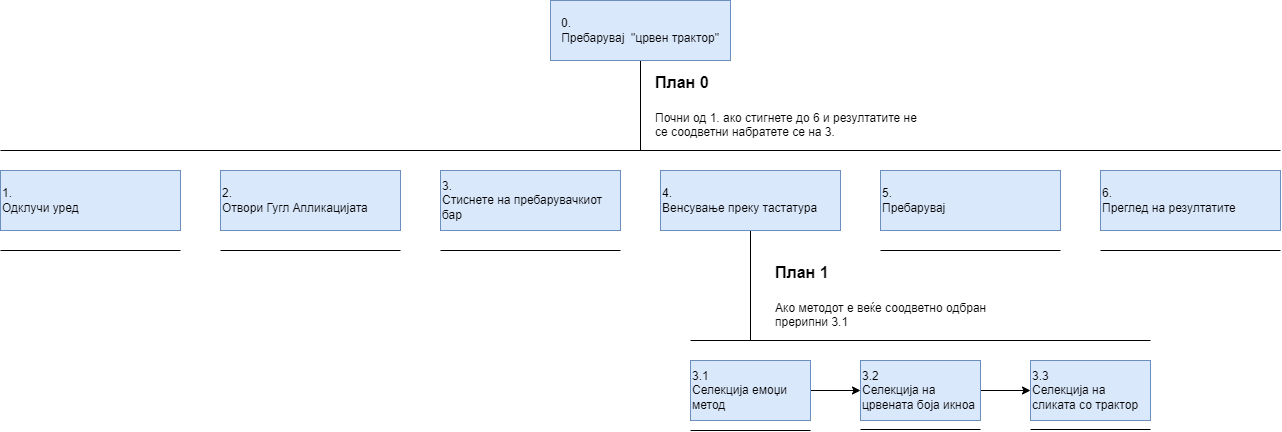

The diagram above was exported from draw.io. Its source (the exported page's mxGraphModel, read from the mxfile embedded in the PNG):
<mxGraphModel dx="1183" dy="695" grid="1" gridSize="10" guides="1" tooltips="1" connect="1" arrows="1" fold="1" page="1" pageScale="1" pageWidth="1920" pageHeight="1200" math="0" shadow="0">
  <root>
    <mxCell id="0" />
    <mxCell id="1" parent="0" />
    <mxCell id="uB7dORmFc00dkK66YGIt-3" value="" style="edgeStyle=orthogonalEdgeStyle;rounded=0;orthogonalLoop=1;jettySize=auto;html=1;endArrow=none;endFill=0;" edge="1" parent="1" source="uB7dORmFc00dkK66YGIt-1">
      <mxGeometry relative="1" as="geometry">
        <mxPoint x="920" y="320" as="targetPoint" />
      </mxGeometry>
    </mxCell>
    <mxCell id="uB7dORmFc00dkK66YGIt-1" value="&lt;div style=&quot;text-align: left&quot;&gt;&lt;span&gt;0.&lt;/span&gt;&lt;/div&gt;&lt;div style=&quot;text-align: right&quot;&gt;&lt;span&gt;Пребарувај&amp;nbsp; &quot;црвен трактор&quot;&lt;/span&gt;&lt;/div&gt;" style="rounded=0;whiteSpace=wrap;html=1;align=center;fillColor=#dae8fc;strokeColor=#6c8ebf;" vertex="1" parent="1">
      <mxGeometry x="830" y="170" width="180" height="60" as="geometry" />
    </mxCell>
    <mxCell id="uB7dORmFc00dkK66YGIt-2" value="1.&lt;br&gt;&lt;span style=&quot;text-align: center&quot;&gt;Одклучи уред&lt;/span&gt;" style="rounded=0;whiteSpace=wrap;html=1;align=left;shadow=0;fillColor=#dae8fc;strokeColor=#6c8ebf;" vertex="1" parent="1">
      <mxGeometry x="280" y="340" width="180" height="60" as="geometry" />
    </mxCell>
    <mxCell id="uB7dORmFc00dkK66YGIt-4" value="2.&lt;br&gt;Отвори Гугл Апликацијата" style="rounded=0;whiteSpace=wrap;html=1;fillColor=#dae8fc;strokeColor=#6c8ebf;align=left;" vertex="1" parent="1">
      <mxGeometry x="500" y="340" width="180" height="60" as="geometry" />
    </mxCell>
    <mxCell id="uB7dORmFc00dkK66YGIt-9" value="" style="edgeStyle=orthogonalEdgeStyle;rounded=0;orthogonalLoop=1;jettySize=auto;html=1;endArrow=none;endFill=0;" edge="1" parent="1" source="uB7dORmFc00dkK66YGIt-6">
      <mxGeometry relative="1" as="geometry">
        <mxPoint x="1030" y="510" as="targetPoint" />
      </mxGeometry>
    </mxCell>
    <mxCell id="uB7dORmFc00dkK66YGIt-6" value="4.&lt;br&gt;Венсување преку тастатура" style="whiteSpace=wrap;html=1;rounded=0;fillColor=#dae8fc;strokeColor=#6c8ebf;align=left;" vertex="1" parent="1">
      <mxGeometry x="940" y="340" width="180" height="60" as="geometry" />
    </mxCell>
    <mxCell id="uB7dORmFc00dkK66YGIt-15" value="" style="edgeStyle=orthogonalEdgeStyle;rounded=0;orthogonalLoop=1;jettySize=auto;html=1;" edge="1" parent="1" source="uB7dORmFc00dkK66YGIt-8" target="uB7dORmFc00dkK66YGIt-14">
      <mxGeometry relative="1" as="geometry" />
    </mxCell>
    <mxCell id="uB7dORmFc00dkK66YGIt-8" value="3.1&lt;br&gt;Селекција емоџи метод" style="whiteSpace=wrap;html=1;rounded=0;align=left;strokeColor=#6c8ebf;fillColor=#dae8fc;" vertex="1" parent="1">
      <mxGeometry x="970" y="530" width="120" height="60" as="geometry" />
    </mxCell>
    <mxCell id="uB7dORmFc00dkK66YGIt-10" value="3.&lt;br&gt;Стиснете на пребарувачкиот бар" style="whiteSpace=wrap;html=1;rounded=0;align=left;strokeColor=#6c8ebf;fillColor=#dae8fc;" vertex="1" parent="1">
      <mxGeometry x="720" y="340" width="180" height="60" as="geometry" />
    </mxCell>
    <mxCell id="uB7dORmFc00dkK66YGIt-17" value="" style="edgeStyle=orthogonalEdgeStyle;rounded=0;orthogonalLoop=1;jettySize=auto;html=1;" edge="1" parent="1" source="uB7dORmFc00dkK66YGIt-14" target="uB7dORmFc00dkK66YGIt-16">
      <mxGeometry relative="1" as="geometry" />
    </mxCell>
    <mxCell id="uB7dORmFc00dkK66YGIt-14" value="3.2&lt;br&gt;Селекција на црвената боја икноа" style="whiteSpace=wrap;html=1;rounded=0;align=left;strokeColor=#6c8ebf;fillColor=#dae8fc;" vertex="1" parent="1">
      <mxGeometry x="1140" y="530" width="120" height="60" as="geometry" />
    </mxCell>
    <mxCell id="uB7dORmFc00dkK66YGIt-16" value="3.3&lt;br&gt;Селекција на сликата со трактор" style="whiteSpace=wrap;html=1;rounded=0;align=left;strokeColor=#6c8ebf;fillColor=#dae8fc;" vertex="1" parent="1">
      <mxGeometry x="1310" y="530" width="120" height="60" as="geometry" />
    </mxCell>
    <mxCell id="uB7dORmFc00dkK66YGIt-18" value="5. &lt;br&gt;Пребарувај" style="whiteSpace=wrap;html=1;rounded=0;align=left;strokeColor=#6c8ebf;fillColor=#dae8fc;" vertex="1" parent="1">
      <mxGeometry x="1160" y="340" width="180" height="60" as="geometry" />
    </mxCell>
    <mxCell id="uB7dORmFc00dkK66YGIt-20" value="6.&lt;br&gt;Преглед на резултатите" style="whiteSpace=wrap;html=1;rounded=0;align=left;strokeColor=#6c8ebf;fillColor=#dae8fc;" vertex="1" parent="1">
      <mxGeometry x="1380" y="340" width="180" height="60" as="geometry" />
    </mxCell>
    <mxCell id="uB7dORmFc00dkK66YGIt-22" value="" style="endArrow=none;html=1;" edge="1" parent="1">
      <mxGeometry width="50" height="50" relative="1" as="geometry">
        <mxPoint x="280" y="320" as="sourcePoint" />
        <mxPoint x="1560" y="320" as="targetPoint" />
      </mxGeometry>
    </mxCell>
    <mxCell id="uB7dORmFc00dkK66YGIt-23" value="" style="endArrow=none;html=1;" edge="1" parent="1">
      <mxGeometry width="50" height="50" relative="1" as="geometry">
        <mxPoint x="280" y="420" as="sourcePoint" />
        <mxPoint x="460" y="420" as="targetPoint" />
      </mxGeometry>
    </mxCell>
    <mxCell id="uB7dORmFc00dkK66YGIt-24" value="" style="endArrow=none;html=1;" edge="1" parent="1">
      <mxGeometry width="50" height="50" relative="1" as="geometry">
        <mxPoint x="500" y="420" as="sourcePoint" />
        <mxPoint x="680" y="420" as="targetPoint" />
      </mxGeometry>
    </mxCell>
    <mxCell id="uB7dORmFc00dkK66YGIt-25" value="" style="endArrow=none;html=1;" edge="1" parent="1">
      <mxGeometry width="50" height="50" relative="1" as="geometry">
        <mxPoint x="720" y="420" as="sourcePoint" />
        <mxPoint x="900" y="420" as="targetPoint" />
      </mxGeometry>
    </mxCell>
    <mxCell id="uB7dORmFc00dkK66YGIt-26" value="" style="endArrow=none;html=1;" edge="1" parent="1">
      <mxGeometry width="50" height="50" relative="1" as="geometry">
        <mxPoint x="1160" y="420" as="sourcePoint" />
        <mxPoint x="1340" y="420" as="targetPoint" />
      </mxGeometry>
    </mxCell>
    <mxCell id="uB7dORmFc00dkK66YGIt-27" value="" style="endArrow=none;html=1;" edge="1" parent="1">
      <mxGeometry width="50" height="50" relative="1" as="geometry">
        <mxPoint x="1380" y="420" as="sourcePoint" />
        <mxPoint x="1560" y="420" as="targetPoint" />
      </mxGeometry>
    </mxCell>
    <mxCell id="uB7dORmFc00dkK66YGIt-28" value="" style="endArrow=none;html=1;" edge="1" parent="1">
      <mxGeometry width="50" height="50" relative="1" as="geometry">
        <mxPoint x="970" y="510" as="sourcePoint" />
        <mxPoint x="1430" y="510" as="targetPoint" />
      </mxGeometry>
    </mxCell>
    <mxCell id="uB7dORmFc00dkK66YGIt-30" value="&lt;h1&gt;&lt;font style=&quot;font-size: 16px&quot;&gt;План 0&lt;/font&gt;&lt;/h1&gt;&lt;p&gt;Почни од 1. ако стигнете до 6 и резултатите не се соодветни набратете се на 3.&lt;/p&gt;" style="text;html=1;strokeColor=none;fillColor=none;spacing=5;spacingTop=-20;whiteSpace=wrap;overflow=hidden;rounded=0;shadow=0;" vertex="1" parent="1">
      <mxGeometry x="930" y="230" width="270" height="90" as="geometry" />
    </mxCell>
    <mxCell id="uB7dORmFc00dkK66YGIt-31" value="&lt;h1&gt;&lt;font style=&quot;font-size: 16px&quot;&gt;План 1&lt;/font&gt;&lt;/h1&gt;&lt;p&gt;Ако методот е веќе соодветно одбран прерипни 3.1&lt;/p&gt;" style="text;html=1;strokeColor=none;fillColor=none;spacing=5;spacingTop=-20;whiteSpace=wrap;overflow=hidden;rounded=0;shadow=0;" vertex="1" parent="1">
      <mxGeometry x="1050" y="420" width="270" height="90" as="geometry" />
    </mxCell>
    <mxCell id="uB7dORmFc00dkK66YGIt-32" value="" style="endArrow=none;html=1;" edge="1" parent="1">
      <mxGeometry width="50" height="50" relative="1" as="geometry">
        <mxPoint x="970" y="600" as="sourcePoint" />
        <mxPoint x="1090" y="600" as="targetPoint" />
      </mxGeometry>
    </mxCell>
    <mxCell id="uB7dORmFc00dkK66YGIt-33" value="" style="endArrow=none;html=1;" edge="1" parent="1">
      <mxGeometry width="50" height="50" relative="1" as="geometry">
        <mxPoint x="1140" y="599" as="sourcePoint" />
        <mxPoint x="1260" y="599" as="targetPoint" />
      </mxGeometry>
    </mxCell>
    <mxCell id="uB7dORmFc00dkK66YGIt-34" value="" style="endArrow=none;html=1;" edge="1" parent="1">
      <mxGeometry width="50" height="50" relative="1" as="geometry">
        <mxPoint x="1310" y="599" as="sourcePoint" />
        <mxPoint x="1430" y="599" as="targetPoint" />
      </mxGeometry>
    </mxCell>
  </root>
</mxGraphModel>